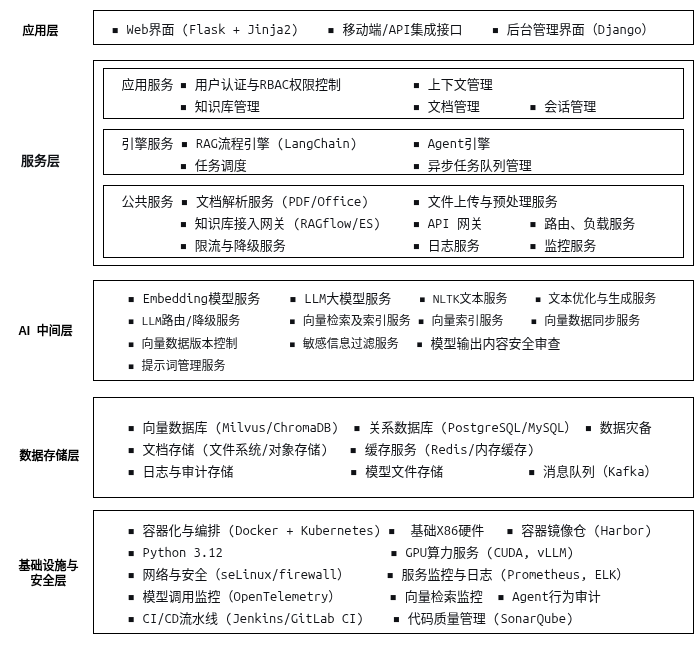

The diagram above was exported from draw.io. Its source (the exported page's mxGraphModel, read from the mxfile embedded in the PNG):
<mxGraphModel dx="1426" dy="843" grid="1" gridSize="10" guides="1" tooltips="1" connect="1" arrows="1" fold="1" page="1" pageScale="1" pageWidth="850" pageHeight="1100" math="0" shadow="0">
  <root>
    <mxCell id="0" />
    <mxCell id="1" parent="0" />
    <mxCell id="xHKZXURKbuVcO6ybFSvy-1" value="应用层" style="rounded=0;whiteSpace=wrap;html=1;fillColor=none;strokeColor=none;fontStyle=1" parent="1" vertex="1">
      <mxGeometry x="77" y="142" width="80" height="40" as="geometry" />
    </mxCell>
    <mxCell id="xHKZXURKbuVcO6ybFSvy-2" value="&lt;pre style=&quot;text-align: justify; font-variant-numeric: normal; font-variant-east-asian: normal; font-variant-alternates: normal; font-size-adjust: none; font-kerning: auto; font-optical-sizing: auto; font-feature-settings: normal; font-variation-settings: normal; font-variant-position: normal; font-variant-emoji: normal; font-stretch: normal; font-size: 13px; line-height: 22px; font-family: Menlo, Monaco, Consolas, &amp;quot;Cascadia Mono&amp;quot;, &amp;quot;Ubuntu Mono&amp;quot;, &amp;quot;DejaVu Sans Mono&amp;quot;, &amp;quot;Liberation Mono&amp;quot;, &amp;quot;JetBrains Mono&amp;quot;, &amp;quot;Fira Code&amp;quot;, Cousine, &amp;quot;Roboto Mono&amp;quot;, &amp;quot;Courier New&amp;quot;, Courier, sans-serif, system-ui; overflow: auto; text-wrap-mode: wrap; word-break: break-all; padding: 16px; color: rgb(15, 17, 21); margin: 0px !important;&quot;&gt;▪ Web界面 (Flask + Jinja2)    ▪ 移动端/API集成接口    ▪ 后台管理界面（Django）&lt;/pre&gt;" style="rounded=0;whiteSpace=wrap;html=1;align=left;fillColor=default;" parent="1" vertex="1">
      <mxGeometry x="170" y="142" width="600" height="34" as="geometry" />
    </mxCell>
    <mxCell id="xHKZXURKbuVcO6ybFSvy-3" value="&lt;pre style=&quot;font-variant-numeric: normal; font-variant-east-asian: normal; font-variant-alternates: normal; font-size-adjust: none; font-kerning: auto; font-optical-sizing: auto; font-feature-settings: normal; font-variation-settings: normal; font-variant-position: normal; font-variant-emoji: normal; font-stretch: normal; font-size: 13px; line-height: 22px; font-family: Menlo, Monaco, Consolas, &amp;quot;Cascadia Mono&amp;quot;, &amp;quot;Ubuntu Mono&amp;quot;, &amp;quot;DejaVu Sans Mono&amp;quot;, &amp;quot;Liberation Mono&amp;quot;, &amp;quot;JetBrains Mono&amp;quot;, &amp;quot;Fira Code&amp;quot;, Cousine, &amp;quot;Roboto Mono&amp;quot;, &amp;quot;Courier New&amp;quot;, Courier, sans-serif, system-ui; overflow: auto; text-wrap-mode: wrap; word-break: break-all; padding: 16px; color: rgb(15, 17, 21); text-align: start; margin: 0px !important;&quot;&gt;服务层&lt;/pre&gt;" style="rounded=0;whiteSpace=wrap;html=1;strokeColor=none;fontStyle=1;fillColor=none;" parent="1" vertex="1">
      <mxGeometry x="77" y="273" width="80" height="33" as="geometry" />
    </mxCell>
    <mxCell id="xHKZXURKbuVcO6ybFSvy-4" value="" style="rounded=0;whiteSpace=wrap;html=1;align=left;fillColor=default;" parent="1" vertex="1">
      <mxGeometry x="170" y="192" width="600" height="205" as="geometry" />
    </mxCell>
    <mxCell id="xHKZXURKbuVcO6ybFSvy-5" value="AI&amp;nbsp; 中间层" style="rounded=0;whiteSpace=wrap;html=1;fontStyle=1;strokeColor=none;fillColor=none;" parent="1" vertex="1">
      <mxGeometry x="82" y="443" width="80" height="38" as="geometry" />
    </mxCell>
    <mxCell id="xHKZXURKbuVcO6ybFSvy-6" value="&lt;pre style=&quot;font-variant-numeric: normal; font-variant-east-asian: normal; font-variant-alternates: normal; font-size-adjust: none; font-kerning: auto; font-optical-sizing: auto; font-feature-settings: normal; font-variation-settings: normal; font-variant-position: normal; font-variant-emoji: normal; font-stretch: normal; line-height: 22px; font-family: Menlo, Monaco, Consolas, &amp;quot;Cascadia Mono&amp;quot;, &amp;quot;Ubuntu Mono&amp;quot;, &amp;quot;DejaVu Sans Mono&amp;quot;, &amp;quot;Liberation Mono&amp;quot;, &amp;quot;JetBrains Mono&amp;quot;, &amp;quot;Fira Code&amp;quot;, Cousine, &amp;quot;Roboto Mono&amp;quot;, &amp;quot;Courier New&amp;quot;, Courier, sans-serif, system-ui; overflow: auto; text-wrap-mode: wrap; word-break: break-all; padding: 16px; color: rgb(15, 17, 21); margin: 0px !important;&quot;&gt;&lt;pre style=&quot;font-variant-numeric: normal; font-variant-east-asian: normal; font-variant-alternates: normal; font-size-adjust: none; font-kerning: auto; font-optical-sizing: auto; font-feature-settings: normal; font-variation-settings: normal; font-variant-position: normal; font-variant-emoji: normal; font-stretch: normal; line-height: 22px; font-family: Menlo, Monaco, Consolas, &amp;quot;Cascadia Mono&amp;quot;, &amp;quot;Ubuntu Mono&amp;quot;, &amp;quot;DejaVu Sans Mono&amp;quot;, &amp;quot;Liberation Mono&amp;quot;, &amp;quot;JetBrains Mono&amp;quot;, &amp;quot;Fira Code&amp;quot;, Cousine, &amp;quot;Roboto Mono&amp;quot;, &amp;quot;Courier New&amp;quot;, Courier, sans-serif, system-ui; overflow: auto; text-wrap-mode: wrap; word-break: break-all; padding: 16px; margin: 0px !important;&quot;&gt;&lt;span style=&quot;font-size: 13px;&quot;&gt;▪ Embedding模型服务    ▪ LLM大模型服务&lt;span style=&quot;white-space: pre;&quot;&gt;&#09;&lt;/span&gt;&lt;/span&gt;▪ NLTK文本服务    ▪ 文本优化与生成服务&lt;br&gt;▪ LLM路由/降级服务&lt;span style=&quot;white-space: pre;&quot;&gt;&#09;&lt;/span&gt;▪ 向量检索及索引服务 ▪ 向量索引服务    ▪ 向量数据同步服务&lt;br&gt;▪ 向量数据版本控制&lt;span style=&quot;white-space: pre;&quot;&gt;&#09;&lt;/span&gt;▪ &lt;font style=&quot;white-space-collapse: collapse; background-color: transparent;&quot;&gt;&lt;span style=&quot;font-family: quote-cjk-patch, Inter, system-ui, -apple-system, BlinkMacSystemFont, &amp;quot;Segoe UI&amp;quot;, Roboto, Oxygen, Ubuntu, Cantarell, &amp;quot;Open Sans&amp;quot;, &amp;quot;Helvetica Neue&amp;quot;, sans-serif; background-color: rgb(255, 255, 255);&quot;&gt;敏感信息过滤服务&lt;span style=&quot;white-space: pre;&quot;&gt;&#09;&lt;/span&gt;&amp;nbsp;&lt;/span&gt;&lt;/font&gt;▪&lt;span style=&quot;font-size: 13px; white-space-collapse: collapse; background-color: transparent;&quot;&gt; &lt;/span&gt;&lt;span style=&quot;font-size: 13px; white-space-collapse: collapse; font-family: quote-cjk-patch, Inter, system-ui, -apple-system, BlinkMacSystemFont, &amp;quot;Segoe UI&amp;quot;, Roboto, Oxygen, Ubuntu, Cantarell, &amp;quot;Open Sans&amp;quot;, &amp;quot;Helvetica Neue&amp;quot;, sans-serif; background-color: rgb(255, 255, 255);&quot;&gt;模型输出内容安全审查&lt;br&gt;&lt;/span&gt;▪ 提示词管理服务&amp;nbsp;&lt;/pre&gt;&lt;/pre&gt;" style="rounded=0;whiteSpace=wrap;html=1;align=left;" parent="1" vertex="1">
      <mxGeometry x="170" y="412" width="600" height="100" as="geometry" />
    </mxCell>
    <mxCell id="xHKZXURKbuVcO6ybFSvy-7" value="数据存储层" style="rounded=0;whiteSpace=wrap;html=1;fontStyle=1;strokeColor=none;fillColor=none;" parent="1" vertex="1">
      <mxGeometry x="86" y="570" width="80" height="34" as="geometry" />
    </mxCell>
    <mxCell id="xHKZXURKbuVcO6ybFSvy-8" value="&lt;pre style=&quot;font-variant-numeric: normal; font-variant-east-asian: normal; font-variant-alternates: normal; font-size-adjust: none; font-kerning: auto; font-optical-sizing: auto; font-feature-settings: normal; font-variation-settings: normal; font-variant-position: normal; font-variant-emoji: normal; font-stretch: normal; font-size: 13px; line-height: 22px; font-family: Menlo, Monaco, Consolas, &amp;quot;Cascadia Mono&amp;quot;, &amp;quot;Ubuntu Mono&amp;quot;, &amp;quot;DejaVu Sans Mono&amp;quot;, &amp;quot;Liberation Mono&amp;quot;, &amp;quot;JetBrains Mono&amp;quot;, &amp;quot;Fira Code&amp;quot;, Cousine, &amp;quot;Roboto Mono&amp;quot;, &amp;quot;Courier New&amp;quot;, Courier, sans-serif, system-ui; overflow: auto; text-wrap-mode: wrap; word-break: break-all; padding: 16px; color: rgb(15, 17, 21); margin: 0px !important;&quot;&gt;&lt;pre style=&quot;font-variant-numeric: normal; font-variant-east-asian: normal; font-variant-alternates: normal; font-size-adjust: none; font-kerning: auto; font-optical-sizing: auto; font-feature-settings: normal; font-variation-settings: normal; font-variant-position: normal; font-variant-emoji: normal; font-stretch: normal; line-height: 22px; font-family: Menlo, Monaco, Consolas, &amp;quot;Cascadia Mono&amp;quot;, &amp;quot;Ubuntu Mono&amp;quot;, &amp;quot;DejaVu Sans Mono&amp;quot;, &amp;quot;Liberation Mono&amp;quot;, &amp;quot;JetBrains Mono&amp;quot;, &amp;quot;Fira Code&amp;quot;, Cousine, &amp;quot;Roboto Mono&amp;quot;, &amp;quot;Courier New&amp;quot;, Courier, sans-serif, system-ui; overflow: auto; text-wrap-mode: wrap; word-break: break-all; padding: 16px; margin: 0px !important;&quot;&gt;▪ 向量数据库 (Milvus/ChromaDB)  ▪ 关系数据库 (PostgreSQL/MySQL） ▪ 数据灾备&lt;br&gt;▪ 文档存储 (文件系统/对象存储)   ▪ 缓存服务 (Redis/内存缓存) &lt;br&gt;▪ 日志与审计存储                ▪ 模型文件存储&lt;span style=&quot;white-space: pre;&quot;&gt;&#09;&lt;/span&gt;       ▪ 消息队列（Kafka）&lt;/pre&gt;&lt;/pre&gt;" style="rounded=0;whiteSpace=wrap;html=1;align=left;" parent="1" vertex="1">
      <mxGeometry x="170" y="529" width="600" height="100" as="geometry" />
    </mxCell>
    <mxCell id="xHKZXURKbuVcO6ybFSvy-9" value="基础设施与&lt;br&gt;安全层" style="rounded=0;whiteSpace=wrap;html=1;fontStyle=1;strokeColor=none;fillColor=none;" parent="1" vertex="1">
      <mxGeometry x="85" y="685" width="80" height="37" as="geometry" />
    </mxCell>
    <mxCell id="xHKZXURKbuVcO6ybFSvy-10" value="&lt;pre style=&quot;font-variant-numeric: normal; font-variant-east-asian: normal; font-variant-alternates: normal; font-size-adjust: none; font-kerning: auto; font-optical-sizing: auto; font-feature-settings: normal; font-variation-settings: normal; font-variant-position: normal; font-variant-emoji: normal; font-stretch: normal; font-size: 13px; line-height: 22px; font-family: Menlo, Monaco, Consolas, &amp;quot;Cascadia Mono&amp;quot;, &amp;quot;Ubuntu Mono&amp;quot;, &amp;quot;DejaVu Sans Mono&amp;quot;, &amp;quot;Liberation Mono&amp;quot;, &amp;quot;JetBrains Mono&amp;quot;, &amp;quot;Fira Code&amp;quot;, Cousine, &amp;quot;Roboto Mono&amp;quot;, &amp;quot;Courier New&amp;quot;, Courier, sans-serif, system-ui; overflow: auto; word-break: break-all; padding: 16px; color: rgb(15, 17, 21); margin: 0px !important;&quot;&gt;&lt;pre style=&quot;font-variant-numeric: normal; font-variant-east-asian: normal; font-variant-alternates: normal; font-size-adjust: none; font-kerning: auto; font-optical-sizing: auto; font-feature-settings: normal; font-variation-settings: normal; font-variant-position: normal; font-variant-emoji: normal; font-stretch: normal; line-height: 22px; font-family: Menlo, Monaco, Consolas, &amp;quot;Cascadia Mono&amp;quot;, &amp;quot;Ubuntu Mono&amp;quot;, &amp;quot;DejaVu Sans Mono&amp;quot;, &amp;quot;Liberation Mono&amp;quot;, &amp;quot;JetBrains Mono&amp;quot;, &amp;quot;Fira Code&amp;quot;, Cousine, &amp;quot;Roboto Mono&amp;quot;, &amp;quot;Courier New&amp;quot;, Courier, sans-serif, system-ui; overflow: auto; word-break: break-all; padding: 16px; margin: 0px !important;&quot;&gt;&lt;span style=&quot;text-wrap-mode: wrap;&quot;&gt;▪ 容器化与编排 (Docker + Kubernetes) ▪  基础X86硬件   &lt;/span&gt;▪ 容器镜像仓 (Harbor)&lt;span style=&quot;text-wrap-mode: wrap;&quot;&gt;&lt;br&gt;&lt;/span&gt;&lt;span style=&quot;text-wrap-mode: wrap;&quot;&gt;▪ Python 3.12                       ▪ GPU算力服务 (CUDA, vLLM)                                        &lt;br&gt;▪ 网络与安全（seLinux/firewall）&lt;/span&gt;     &lt;span style=&quot;white-space: normal; background-color: transparent;&quot;&gt;▪ 服务监控与日志 (Prometheus, ELK）&lt;/span&gt;▪ 模型调用监控（OpenTelemetry）  &lt;span style=&quot;white-space: pre;&quot;&gt;&#09;&lt;/span&gt;    ▪ 向量检索监控  ▪ Agent行为审计&lt;br&gt;▪ CI/CD流水线 (Jenkins/GitLab CI)    ▪ 代码质量管理 (SonarQube)&lt;/pre&gt;&lt;/pre&gt;" style="rounded=0;whiteSpace=wrap;html=1;align=left;" parent="1" vertex="1">
      <mxGeometry x="170" y="642" width="600" height="123" as="geometry" />
    </mxCell>
    <mxCell id="nRxV_7DyLU2oDwahT82U-3" value="&lt;pre style=&quot;font-variant-numeric: normal; font-variant-east-asian: normal; font-variant-alternates: normal; font-size-adjust: none; font-kerning: auto; font-optical-sizing: auto; font-feature-settings: normal; font-variation-settings: normal; font-variant-position: normal; font-variant-emoji: normal; font-stretch: normal; font-size: 13px; line-height: 22px; font-family: Menlo, Monaco, Consolas, &amp;quot;Cascadia Mono&amp;quot;, &amp;quot;Ubuntu Mono&amp;quot;, &amp;quot;DejaVu Sans Mono&amp;quot;, &amp;quot;Liberation Mono&amp;quot;, &amp;quot;JetBrains Mono&amp;quot;, &amp;quot;Fira Code&amp;quot;, Cousine, &amp;quot;Roboto Mono&amp;quot;, &amp;quot;Courier New&amp;quot;, Courier, sans-serif, system-ui; overflow: auto; text-wrap-mode: wrap; word-break: break-all; padding: 16px; color: rgb(15, 17, 21); margin: 0px !important;&quot;&gt;应用服务&lt;span style=&quot;white-space: pre;&quot;&gt;&#09;&lt;/span&gt;▪ 用户认证与RBAC权限控制&lt;span style=&quot;white-space: pre;&quot;&gt;&#09;&lt;span style=&quot;white-space: pre;&quot;&gt;&#09;&lt;/span&gt;&lt;/span&gt;▪ 上下文管理&lt;br&gt;&lt;span style=&quot;white-space: pre;&quot;&gt;&#09;&lt;/span&gt;▪ 知识库管理&lt;span style=&quot;white-space: pre;&quot;&gt;&#09;&lt;/span&gt;&lt;span style=&quot;white-space: pre;&quot;&gt;&#09;&lt;span style=&quot;white-space: pre;&quot;&gt;&#09;&lt;/span&gt;&lt;/span&gt;▪ 文档管理&lt;span style=&quot;white-space: pre;&quot;&gt;&#09;&lt;/span&gt;▪ 会话管理&lt;br&gt;&lt;/pre&gt;" style="rounded=0;whiteSpace=wrap;html=1;align=left;fillColor=default;" parent="1" vertex="1">
      <mxGeometry x="180" y="200" width="580" height="50" as="geometry" />
    </mxCell>
    <mxCell id="nRxV_7DyLU2oDwahT82U-4" value="&lt;pre style=&quot;font-variant-numeric: normal; font-variant-east-asian: normal; font-variant-alternates: normal; font-size-adjust: none; font-kerning: auto; font-optical-sizing: auto; font-feature-settings: normal; font-variation-settings: normal; font-variant-position: normal; font-variant-emoji: normal; font-stretch: normal; font-size: 13px; line-height: 22px; font-family: Menlo, Monaco, Consolas, &amp;quot;Cascadia Mono&amp;quot;, &amp;quot;Ubuntu Mono&amp;quot;, &amp;quot;DejaVu Sans Mono&amp;quot;, &amp;quot;Liberation Mono&amp;quot;, &amp;quot;JetBrains Mono&amp;quot;, &amp;quot;Fira Code&amp;quot;, Cousine, &amp;quot;Roboto Mono&amp;quot;, &amp;quot;Courier New&amp;quot;, Courier, sans-serif, system-ui; overflow: auto; text-wrap-mode: wrap; word-break: break-all; padding: 16px; color: rgb(15, 17, 21); margin: 0px !important;&quot;&gt;引擎服务 ▪ RAG流程引擎 (LangChain)&lt;span style=&quot;white-space: pre;&quot;&gt;&#09;&lt;/span&gt;▪&lt;span style=&quot;background-color: transparent; white-space-collapse: collapse;&quot;&gt;&amp;nbsp;&lt;/span&gt;Agent引擎&lt;br&gt;&lt;span style=&quot;white-space: pre;&quot;&gt;&#09;&lt;/span&gt;▪ 任务调度&lt;span style=&quot;white-space: pre;&quot;&gt;&#09;&lt;span style=&quot;white-space: pre;&quot;&gt;&#09;&lt;span style=&quot;white-space: pre;&quot;&gt;&#09;&lt;/span&gt;&lt;/span&gt;&lt;/span&gt;▪ 异步任务队列管理&lt;br&gt;&lt;/pre&gt;" style="rounded=0;whiteSpace=wrap;html=1;align=left;fillColor=default;" parent="1" vertex="1">
      <mxGeometry x="180" y="261" width="580" height="45" as="geometry" />
    </mxCell>
    <mxCell id="nRxV_7DyLU2oDwahT82U-5" value="&lt;pre style=&quot;font-variant-numeric: normal; font-variant-east-asian: normal; font-variant-alternates: normal; font-size-adjust: none; font-kerning: auto; font-optical-sizing: auto; font-feature-settings: normal; font-variation-settings: normal; font-variant-position: normal; font-variant-emoji: normal; font-stretch: normal; font-size: 13px; line-height: 22px; font-family: Menlo, Monaco, Consolas, &amp;quot;Cascadia Mono&amp;quot;, &amp;quot;Ubuntu Mono&amp;quot;, &amp;quot;DejaVu Sans Mono&amp;quot;, &amp;quot;Liberation Mono&amp;quot;, &amp;quot;JetBrains Mono&amp;quot;, &amp;quot;Fira Code&amp;quot;, Cousine, &amp;quot;Roboto Mono&amp;quot;, &amp;quot;Courier New&amp;quot;, Courier, sans-serif, system-ui; overflow: auto; text-wrap-mode: wrap; word-break: break-all; padding: 16px; color: rgb(15, 17, 21); margin: 0px !important;&quot;&gt;公共服务 ▪ 文档解析服务 (PDF/Office) &lt;span style=&quot;white-space: pre;&quot;&gt;&#09;&lt;/span&gt;▪ 文件上传与预处理服务 &lt;br&gt;&lt;span style=&quot;white-space: pre;&quot;&gt;&#09;&lt;/span&gt;▪ 知识库接入网关 (RAGflow/ES) &lt;span style=&quot;white-space: pre;&quot;&gt;&#09;&lt;/span&gt;▪ API 网关&lt;span style=&quot;white-space: pre;&quot;&gt;&#09;&lt;/span&gt;▪ 路由、负载服务&lt;br&gt;&lt;span style=&quot;white-space: pre;&quot;&gt;&#09;&lt;/span&gt;▪ 限流与降级服务           &lt;span style=&quot;white-space: pre;&quot;&gt;&#09;&lt;/span&gt;&lt;span style=&quot;white-space-collapse: collapse; background-color: transparent;&quot;&gt;▪ 日志服务&lt;/span&gt;&#09;&lt;span style=&quot;white-space-collapse: collapse; background-color: transparent;&quot;&gt;▪ 监控服务&lt;/span&gt;&lt;/pre&gt;" style="rounded=0;whiteSpace=wrap;html=1;align=left;fillColor=default;" parent="1" vertex="1">
      <mxGeometry x="180" y="317" width="580" height="72" as="geometry" />
    </mxCell>
  </root>
</mxGraphModel>